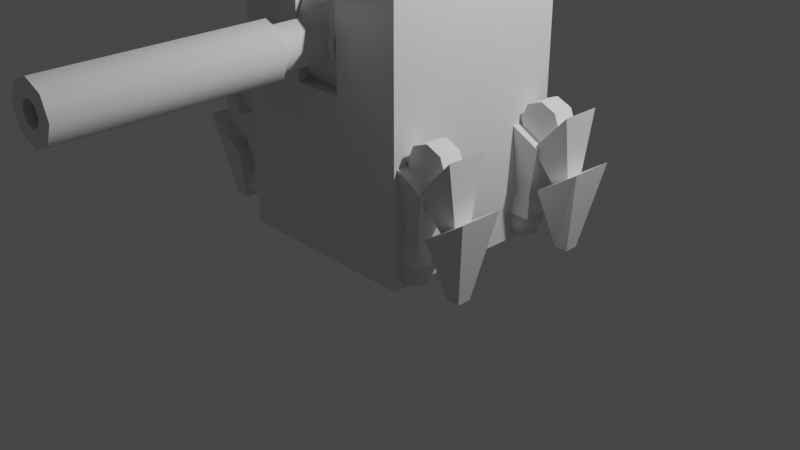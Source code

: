 # Source: LongRangeMachine.blend  (saved by Blender 2.81.16; exported with 4.5.12 LTS)
import bpy
from mathutils import Matrix  # noqa: F401  (used for matrix-valued properties, if any)

bpy.ops.wm.read_factory_settings(use_empty=True)
scene = bpy.context.scene
scene.name = 'Scene'

# ---- collections
col_collection = bpy.data.collections.new('Collection'); scene.collection.children.link(col_collection)

# ---- materials (node trees are filled in below, after node groups)
mat_material = bpy.data.materials.new('Material')
mat_material.alpha_threshold = 0.0
mat_material.use_transparent_shadow = False
mat_material.line_color = (0.0, 0.0, 0.0, 1.0)

# ---- node groups
ng_auto_smooth = bpy.data.node_groups.new('Auto Smooth', 'GeometryNodeTree')
_s = ng_auto_smooth.interface.new_socket(name='Geometry', in_out='OUTPUT', socket_type='NodeSocketGeometry')
_s = ng_auto_smooth.interface.new_socket(name='Geometry', in_out='INPUT', socket_type='NodeSocketGeometry')
_s = ng_auto_smooth.interface.new_socket(name='Angle', in_out='INPUT', socket_type='NodeSocketFloat')
_s.subtype = 'ANGLE'
_s.min_value = 0.0
_s.max_value = 3.142
ng_auto_smooth.is_modifier = True
_N = ng_auto_smooth.nodes; _L = ng_auto_smooth.links
n0 = _N.new('NodeGroupOutput'); n0.name = 'Group Output'; n0.location = (480, -100)
n1 = _N.new('NodeGroupInput'); n1.name = 'Group Input'; n1.location = (-420, -300)
n2 = _N.new('NodeGroupInput'); n2.name = 'Group Input.001'; n2.location = (-60, -100)
n3 = _N.new('GeometryNodeSetShadeSmooth'); n3.name = 'Set Shade Smooth'; n3.location = (120, -100)
n3.domain = 'EDGE'
n4 = _N.new('GeometryNodeSetShadeSmooth'); n4.name = 'Set Shade Smooth.001'; n4.location = (300, -100)
n5 = _N.new('GeometryNodeInputMeshEdgeAngle'); n5.name = 'Edge Angle'; n5.location = (-420, -220)
n6 = _N.new('GeometryNodeInputEdgeSmooth'); n6.name = 'Is Edge Smooth'; n6.location = (-60, -160)
n7 = _N.new('GeometryNodeInputShadeSmooth'); n7.name = 'Is Face Smooth'; n7.location = (-240, -340)
n8 = _N.new('FunctionNodeBooleanMath'); n8.name = 'Boolean Math'; n8.location = (-60, -220)
n9 = _N.new('FunctionNodeCompare'); n9.name = 'Compare'; n9.location = (-240, -180)
n9.operation = 'LESS_EQUAL'
_L.new(n5.outputs[0], n9.inputs[0])
_L.new(n4.outputs[0], n0.inputs[0])
_L.new(n1.outputs[1], n9.inputs[1])
_L.new(n9.outputs[0], n8.inputs[0])
_L.new(n7.outputs[0], n8.inputs[1])
_L.new(n2.outputs[0], n3.inputs[0])
_L.new(n6.outputs[0], n3.inputs[1])
_L.new(n3.outputs[0], n4.inputs[0])
_L.new(n8.outputs[0], n3.inputs[2])
n0.is_active_output = True

# ---- material node trees
mat_material.use_nodes = True; mat_material.node_tree.nodes.clear()
_N = mat_material.node_tree.nodes; _L = mat_material.node_tree.links
n0 = _N.new('ShaderNodeOutputMaterial'); n0.name = 'Material Output'; n0.location = (300, 300)
n1 = _N.new('ShaderNodeBsdfPrincipled'); n1.name = 'Principled BSDF'; n1.location = (10, 300)
n1.distribution = 'GGX'
n1.subsurface_method = 'BURLEY'
n1.inputs[2].default_value = 0.4
n1.inputs[3].default_value = 1.45
n1.inputs[27].default_value = (0.0, 0.0, 0.0, 1.0)
n1.inputs[28].default_value = 1.0
_L.new(n1.outputs[0], n0.inputs[0])
n0.is_active_output = True

# ---- world
world_world = bpy.data.worlds.new('World'); scene.world = world_world
world_world.use_nodes = True; world_world.node_tree.nodes.clear()
_N = world_world.node_tree.nodes; _L = world_world.node_tree.links
n0 = _N.new('ShaderNodeOutputWorld'); n0.name = 'World Output'; n0.location = (300, 300)
n1 = _N.new('ShaderNodeBackground'); n1.name = 'Background'; n1.location = (10, 300)
n1.inputs[0].default_value = (0.05088, 0.05088, 0.05088, 1.0)
_L.new(n1.outputs[0], n0.inputs[0])
n0.is_active_output = True
world_world.color = (0.05088, 0.05088, 0.05088)
world_world.use_sun_shadow = False
world_world.sun_shadow_jitter_overblur = 0.0

# ---- cameras
cam_camera = bpy.data.cameras.new('Camera')
cam_camera.clip_end = 100.0
cam_camera.ortho_scale = 7.314

# ---- lights
light_light = bpy.data.lights.new('Light', 'POINT')
light_light.transmission_factor = 0.0
light_light.energy = 1000.0
light_light.shadow_soft_size = 0.1
light_light.shadow_maximum_resolution = 0.006
light_light.use_absolute_resolution = True

# ---- meshes
me_cube = bpy.data.meshes.new('Cube')
me_cube.from_pydata([(1.0, 1.0, 2.637), (1.0, 1.0, -0.04341), (1.0, -1.0, 2.637), (1.0, -1.0, -0.04341), (0.0, 1.0, -0.04341), (0.0, -1.0, -0.04341), (0.0, 1.0, 2.637), (0.2674, -1.0, -0.04341), (0.2674, 1.0, 2.637), (0.2674, 1.0, -0.04341), (0.2674, -1.0, 2.637), (1.0, 1.0, 1.625), (1.0, -1.0, 1.625), (0.0, 1.0, 1.625), (0.0, -1.0, 1.625), (0.2674, -1.0, 1.625), (0.2674, 1.0, 1.625), (1.0, 0.1492, 2.637), (1.0, 0.1492, -0.04341), (0.0, 0.1492, -0.04341), (0.0, 0.1492, 2.637), (0.2674, 0.1492, 2.637), (0.2674, 0.1492, -0.04341), (1.0, 0.1492, 1.625), (0.2674, 0.1487, 1.628), (0.0, 0.1487, 1.628), (0.0, 0.1473, 2.368), (0.2674, 0.1473, 2.368), (0.0, -0.7309, 1.625), (0.2674, -0.7309, 1.625)], [], [(22, 18, 3, 7), (23, 17, 2, 12), (16, 8, 0, 11), (15, 10, 24, 29), (14, 15, 29, 28), (17, 21, 10, 2), (12, 2, 10, 15), (13, 6, 8, 16), (19, 22, 7, 5), (4, 13, 16, 9), (3, 12, 15, 7), (7, 15, 14, 5), (9, 16, 11, 1), (18, 23, 12, 3), (1, 11, 23, 18), (4, 9, 22, 19), (0, 8, 21, 17), (8, 6, 20, 21), (11, 0, 17, 23), (9, 1, 18, 22), (29, 24, 25, 28), (27, 26, 25, 24), (10, 21, 27, 24), (21, 20, 26, 27)])
_uv = me_cube.uv_layers.new(name='UVMap')
_uv.uv.foreach_set('vector', [0.2834, 0.6063, 0.375, 0.6063, 0.375, 0.75, 0.2834, 0.75, 0.5306, 0.6063, 0.625, 0.6063, 0.625, 0.75, 0.5306, 0.75, 0.5306, 0.4084, 0.625, 0.4084, 0.625, 0.5, 0.5306, 0.5, 0.5306, 0.8416, 0.625, 0.8416, 0.625, 0.8416, 0.5306, 0.8416, 0.5306, 0.875, 0.5306, 0.8416, 0.5306, 0.8416, 0.5306, 0.875, 0.625, 0.6063, 0.7166, 0.6063, 0.7166, 0.75, 0.625, 0.75, 0.5306, 0.75, 0.625, 0.75, 0.625, 0.8416, 0.5306, 0.8416, 0.5306, 0.375, 0.625, 0.375, 0.625, 0.4084, 0.5306, 0.4084, 0.25, 0.6063, 0.2834, 0.6063, 0.2834, 0.75, 0.25, 0.75, 0.375, 0.375, 0.5306, 0.375, 0.5306, 0.4084, 0.375, 0.4084, 0.375, 0.75, 0.5306, 0.75, 0.5306, 0.8416, 0.375, 0.8416, 0.375, 0.8416, 0.5306, 0.8416, 0.5306, 0.875, 0.375, 0.875, 0.375, 0.4084, 0.5306, 0.4084, 0.5306, 0.5, 0.375, 0.5, 0.375, 0.6063, 0.5306, 0.6063, 0.5306, 0.75, 0.375, 0.75, 0.375, 0.5, 0.5306, 0.5, 0.5306, 0.6063, 0.375, 0.6063, 0.25, 0.5, 0.2834, 0.5, 0.2834, 0.6063, 0.25, 0.6063, 0.625, 0.5, 0.7166, 0.5, 0.7166, 0.6063, 0.625, 0.6063, 0.7166, 0.5, 0.75, 0.5, 0.75, 0.6063, 0.7166, 0.6063, 0.5306, 0.5, 0.625, 0.5, 0.625, 0.6063, 0.5306, 0.6063, 0.2834, 0.5, 0.375, 0.5, 0.375, 0.6063, 0.2834, 0.6063, 0.5306, 0.8416, 0.625, 0.8416, 0.625, 0.875, 0.5306, 0.875, 0.7166, 0.6063, 0.75, 0.6063, 0.75, 0.75, 0.7166, 0.75, 0.7166, 0.75, 0.7166, 0.6063, 0.7166, 0.6063, 0.7166, 0.75, 0.7166, 0.6063, 0.75, 0.6063, 0.75, 0.6063, 0.7166, 0.6063])
me_cube.materials.append(mat_material)
me_cube.use_remesh_preserve_volume = False
me_cube.use_remesh_preserve_attributes = False
me_cube.use_mirror_vertex_groups = False
me_cube.update()
me_cylinder = bpy.data.meshes.new('Cylinder')
me_cylinder.from_pydata([(-0.2599, 0.3046, 2.079), (0.2599, 0.3046, 2.079), (-0.2599, 0.1065, 1.601), (0.2599, 0.1065, 1.601), (-0.2599, -0.3717, 1.402), (0.2599, -0.3717, 1.402), (-0.2599, -0.8499, 1.601), (0.2599, -0.8499, 1.601), (-0.2599, -1.048, 2.079), (0.2599, -1.048, 2.079), (-0.2599, -0.8499, 2.557), (0.2599, -0.8499, 2.557), (-0.2599, -0.3717, 2.755), (0.2599, -0.3717, 2.755), (-0.2599, 0.1065, 2.557), (0.2599, 0.1065, 2.557)], [], [(0, 1, 3, 2), (2, 3, 5, 4), (4, 5, 7, 6), (6, 7, 9, 8), (8, 9, 11, 10), (10, 11, 13, 12), (3, 1, 15, 13, 11, 9, 7, 5), (12, 13, 15, 14), (14, 15, 1, 0), (0, 2, 4, 6, 8, 10, 12, 14)])
me_cylinder.polygons.foreach_set('use_smooth', [True] * 10)
_uv = me_cylinder.uv_layers.new(name='UVMap')
_uv.uv.foreach_set('vector', [1.0, 0.5, 1.0, 1.0, 0.875, 1.0, 0.875, 0.5, 0.875, 0.5, 0.875, 1.0, 0.75, 1.0, 0.75, 0.5, 0.75, 0.5, 0.75, 1.0, 0.625, 1.0, 0.625, 0.5, 0.625, 0.5, 0.625, 1.0, 0.5, 1.0, 0.5, 0.5, 0.5, 0.5, 0.5, 1.0, 0.375, 1.0, 0.375, 0.5, 0.375, 0.5, 0.375, 1.0, 0.25, 1.0, 0.25, 0.5, 0.4197, 0.4197, 0.25, 0.49, 0.08029, 0.4197, 0.01, 0.25, 0.08029, 0.08029, 0.25, 0.01, 0.4197, 0.08029, 0.49, 0.25, 0.25, 0.5, 0.25, 1.0, 0.125, 1.0, 0.125, 0.5, 0.125, 0.5, 0.125, 1.0, 0.0, 1.0, 0.0, 0.5, 0.75, 0.49, 0.9197, 0.4197, 0.99, 0.25, 0.9197, 0.08029, 0.75, 0.01, 0.5803, 0.08029, 0.51, 0.25, 0.5803, 0.4197])
me_cylinder.use_remesh_fix_poles = True
me_cylinder.use_remesh_preserve_attributes = False
me_cylinder.use_mirror_vertex_groups = False
me_cylinder.update()
me_cylinder_001 = bpy.data.meshes.new('Cylinder.001')
me_cylinder_001.from_pydata([(3.977e-09, -0.8641, 2.308), (3.977e-09, -1.528, 2.308), (0.1568, -0.8641, 2.243), (0.1568, -1.528, 2.243), (0.2218, -0.8641, 2.086), (0.2218, -1.528, 2.086), (0.1568, -0.8641, 1.93), (0.1568, -1.528, 1.93), (-1.541e-08, -0.8641, 1.865), (-1.541e-08, -1.528, 1.865), (-0.1568, -0.8641, 1.93), (-0.1568, -1.528, 1.93), (-0.2218, -0.8641, 2.086), (-0.2218, -1.528, 2.086), (-0.1568, -0.8641, 2.243), (-0.1568, -1.528, 2.243), (5.181e-09, -1.528, 2.375), (0.2043, -1.528, 2.291), (0.289, -1.528, 2.086), (0.2043, -1.528, 1.882), (-2.008e-08, -1.528, 1.797), (-0.2043, -1.528, 1.882), (-0.289, -1.528, 2.086), (-0.2043, -1.528, 2.291), (5.181e-09, -3.678, 2.208), (0.08596, -3.678, 2.172), (0.1216, -3.678, 2.086), (0.08596, -3.678, 2.0), (-1.468e-08, -3.678, 1.965), (-0.08596, -3.678, 2.0), (-0.1216, -3.678, 2.086), (-0.08596, -3.678, 2.172), (0.2043, -3.678, 2.291), (5.181e-09, -3.678, 2.375), (0.289, -3.678, 2.086), (0.2043, -3.678, 1.882), (-2.008e-08, -3.678, 1.797), (-0.2043, -3.678, 1.882), (-0.289, -3.678, 2.086), (-0.2043, -3.678, 2.291), (5.181e-09, -2.956, 2.208), (0.08596, -2.956, 2.172), (0.1216, -2.956, 2.086), (0.08596, -2.956, 2.0), (-1.468e-08, -2.956, 1.965), (-0.08596, -2.956, 2.0), (-0.1216, -2.956, 2.086), (-0.08596, -2.956, 2.172)], [], [(0, 1, 3, 2), (2, 3, 5, 4), (4, 5, 7, 6), (6, 7, 9, 8), (8, 9, 11, 10), (10, 11, 13, 12), (7, 5, 18, 19), (12, 13, 15, 14), (14, 15, 1, 0), (23, 22, 38, 39), (13, 11, 21, 22), (9, 7, 19, 20), (15, 13, 22, 23), (5, 3, 17, 18), (11, 9, 20, 21), (1, 15, 23, 16), (3, 1, 16, 17), (24, 31, 47, 40), (21, 20, 36, 37), (19, 18, 34, 35), (17, 16, 33, 32), (16, 23, 39, 33), (22, 21, 37, 38), (20, 19, 35, 36), (18, 17, 32, 34), (24, 25, 32, 33), (25, 26, 34, 32), (26, 27, 35, 34), (27, 28, 36, 35), (28, 29, 37, 36), (29, 30, 38, 37), (30, 31, 39, 38), (31, 24, 33, 39), (41, 40, 47, 46, 45, 44, 43, 42), (30, 29, 45, 46), (28, 27, 43, 44), (26, 25, 41, 42), (31, 30, 46, 47), (29, 28, 44, 45), (27, 26, 42, 43), (25, 24, 40, 41)])
me_cylinder_001.polygons.foreach_set('use_smooth', [True] * 41)
_uv = me_cylinder_001.uv_layers.new(name='UVMap')
_uv.uv.foreach_set('vector', [1.0, 0.5, 1.0, 1.0, 0.875, 1.0, 0.875, 0.5, 0.875, 0.5, 0.875, 1.0, 0.75, 1.0, 0.75, 0.5, 0.75, 0.5, 0.75, 1.0, 0.625, 1.0, 0.625, 0.5, 0.625, 0.5, 0.625, 1.0, 0.5, 1.0, 0.5, 0.5, 0.5, 0.5, 0.5, 1.0, 0.375, 1.0, 0.375, 0.5, 0.375, 0.5, 0.375, 1.0, 0.25, 1.0, 0.25, 0.5, 0.625, 1.0, 0.75, 1.0, 0.75, 1.0, 0.625, 1.0, 0.25, 0.5, 0.25, 1.0, 0.125, 1.0, 0.125, 0.5, 0.125, 0.5, 0.125, 1.0, 0.0, 1.0, 0.0, 0.5, 0.125, 1.0, 0.25, 1.0, 0.25, 1.0, 0.125, 1.0, 0.25, 1.0, 0.375, 1.0, 0.375, 1.0, 0.25, 1.0, 0.5, 1.0, 0.625, 1.0, 0.625, 1.0, 0.5, 1.0, 0.125, 1.0, 0.25, 1.0, 0.25, 1.0, 0.125, 1.0, 0.75, 1.0, 0.875, 1.0, 0.875, 1.0, 0.75, 1.0, 0.375, 1.0, 0.5, 1.0, 0.5, 1.0, 0.375, 1.0, 0.0, 1.0, 0.125, 1.0, 0.125, 1.0, 0.0, 1.0, 0.875, 1.0, 1.0, 1.0, 1.0, 1.0, 0.875, 1.0, 0.25, 0.351, 0.1786, 0.3214, 0.1786, 0.3214, 0.25, 0.351, 0.375, 1.0, 0.5, 1.0, 0.5, 1.0, 0.375, 1.0, 0.625, 1.0, 0.75, 1.0, 0.75, 1.0, 0.625, 1.0, 0.875, 1.0, 1.0, 1.0, 1.0, 1.0, 0.875, 1.0, 0.0, 1.0, 0.125, 1.0, 0.125, 1.0, 0.0, 1.0, 0.25, 1.0, 0.375, 1.0, 0.375, 1.0, 0.25, 1.0, 0.5, 1.0, 0.625, 1.0, 0.625, 1.0, 0.5, 1.0, 0.75, 1.0, 0.875, 1.0, 0.875, 1.0, 0.75, 1.0, 0.25, 0.351, 0.3214, 0.3214, 0.4197, 0.4197, 0.25, 0.49, 0.3214, 0.3214, 0.351, 0.25, 0.49, 0.25, 0.4197, 0.4197, 0.351, 0.25, 0.3214, 0.1786, 0.4197, 0.08029, 0.49, 0.25, 0.3214, 0.1786, 0.25, 0.149, 0.25, 0.01, 0.4197, 0.08029, 0.25, 0.149, 0.1786, 0.1786, 0.08029, 0.08029, 0.25, 0.01, 0.1786, 0.1786, 0.149, 0.25, 0.01, 0.25, 0.08029, 0.08029, 0.149, 0.25, 0.1786, 0.3214, 0.08029, 0.4197, 0.01, 0.25, 0.1786, 0.3214, 0.25, 0.351, 0.25, 0.49, 0.08029, 0.4197, 0.3214, 0.3214, 0.25, 0.351, 0.1786, 0.3214, 0.149, 0.25, 0.1786, 0.1786, 0.25, 0.149, 0.3214, 0.1786, 0.351, 0.25, 0.149, 0.25, 0.1786, 0.1786, 0.1786, 0.1786, 0.149, 0.25, 0.25, 0.149, 0.3214, 0.1786, 0.3214, 0.1786, 0.25, 0.149, 0.351, 0.25, 0.3214, 0.3214, 0.3214, 0.3214, 0.351, 0.25, 0.1786, 0.3214, 0.149, 0.25, 0.149, 0.25, 0.1786, 0.3214, 0.1786, 0.1786, 0.25, 0.149, 0.25, 0.149, 0.1786, 0.1786, 0.3214, 0.1786, 0.351, 0.25, 0.351, 0.25, 0.3214, 0.1786, 0.3214, 0.3214, 0.25, 0.351, 0.25, 0.351, 0.3214, 0.3214])
me_cylinder_001.use_remesh_fix_poles = True
me_cylinder_001.use_remesh_preserve_attributes = False
me_cylinder_001.use_mirror_vertex_groups = False
me_cylinder_001.update()
me_cube_001 = bpy.data.meshes.new('Cube.001')
me_cube_001.from_pydata([(1.007, -0.6124, 0.2698), (1.007, -0.5565, 0.1348), (1.007, -0.6124, -0.0001442), (1.103, -0.6519, 0.2698), (1.142, -0.6124, 0.1348), (1.103, -0.6519, -0.0001442), (1.142, -0.7474, 0.2698), (1.198, -0.7474, 0.1348), (1.142, -0.7474, -0.0001442), (1.103, -0.8428, 0.2698), (1.142, -0.8824, 0.1348), (1.103, -0.8428, -0.0001442), (1.007, -0.7474, -0.05606), (1.007, -0.8824, 0.2698), (1.007, -0.9383, 0.1348), (1.007, -0.8824, -0.0001442), (1.007, -0.7474, 0.3257), (0.9117, -0.8428, 0.2698), (0.8722, -0.8824, 0.1348), (0.9117, -0.8428, -0.0001442), (0.8722, -0.7474, 0.2698), (0.8163, -0.7474, 0.1348), (0.8722, -0.7474, -0.0001442), (0.9117, -0.6519, 0.2698), (0.8722, -0.6124, 0.1348), (0.9117, -0.6519, -0.0001442), (1.007, 0.6124, 0.2698), (1.007, 0.5565, 0.1348), (1.007, 0.6124, -0.0001442), (1.103, 0.6519, 0.2698), (1.142, 0.6124, 0.1348), (1.103, 0.6519, -0.0001442), (1.142, 0.7474, 0.2698), (1.198, 0.7474, 0.1348), (1.142, 0.7474, -0.0001442), (1.103, 0.8428, 0.2698), (1.142, 0.8824, 0.1348), (1.103, 0.8428, -0.0001442), (1.007, 0.7474, -0.05606), (1.007, 0.8824, 0.2698), (1.007, 0.9383, 0.1348), (1.007, 0.8824, -0.0001442), (1.007, 0.7474, 0.3257), (0.9117, 0.8428, 0.2698), (0.8722, 0.8824, 0.1348), (0.9117, 0.8428, -0.0001442), (0.8722, 0.7474, 0.2698), (0.8163, 0.7474, 0.1348), (0.8722, 0.7474, -0.0001442), (0.9117, 0.6519, 0.2698), (0.8722, 0.6124, 0.1348), (0.9117, 0.6519, -0.0001442)], [], [(2, 1, 4, 5), (0, 16, 3), (12, 2, 5), (1, 0, 3, 4), (5, 4, 7, 8), (3, 16, 6), (12, 5, 8), (4, 3, 6, 7), (8, 7, 10, 11), (6, 16, 9), (12, 8, 11), (7, 6, 9, 10), (11, 10, 14, 15), (9, 16, 13), (12, 11, 15), (10, 9, 13, 14), (15, 14, 18, 19), (13, 16, 17), (12, 15, 19), (14, 13, 17, 18), (19, 18, 21, 22), (17, 16, 20), (12, 19, 22), (18, 17, 20, 21), (21, 20, 23, 24), (22, 21, 24, 25), (20, 16, 23), (12, 22, 25), (12, 25, 2), (24, 23, 0, 1), (25, 24, 1, 2), (23, 16, 0), (28, 31, 30, 27), (26, 29, 42), (38, 31, 28), (27, 30, 29, 26), (31, 34, 33, 30), (29, 32, 42), (38, 34, 31), (30, 33, 32, 29), (34, 37, 36, 33), (32, 35, 42), (38, 37, 34), (33, 36, 35, 32), (37, 41, 40, 36), (35, 39, 42), (38, 41, 37), (36, 40, 39, 35), (41, 45, 44, 40), (39, 43, 42), (38, 45, 41), (40, 44, 43, 39), (45, 48, 47, 44), (43, 46, 42), (38, 48, 45), (44, 47, 46, 43), (47, 50, 49, 46), (48, 51, 50, 47), (46, 49, 42), (38, 51, 48), (38, 28, 51), (50, 27, 26, 49), (51, 28, 27, 50), (49, 26, 42)])
me_cube_001.polygons.foreach_set('use_smooth', [True] * 64)
_uv = me_cube_001.uv_layers.new(name='UVMap')
_uv.uv.foreach_set('vector', [0.75, 0.25, 0.75, 0.5, 0.625, 0.5, 0.625, 0.25, 0.75, 0.75, 0.6875, 1.0, 0.625, 0.75, 0.6875, 0.0, 0.75, 0.25, 0.625, 0.25, 0.75, 0.5, 0.75, 0.75, 0.625, 0.75, 0.625, 0.5, 0.625, 0.25, 0.625, 0.5, 0.5, 0.5, 0.5, 0.25, 0.625, 0.75, 0.5625, 1.0, 0.5, 0.75, 0.5625, 0.0, 0.625, 0.25, 0.5, 0.25, 0.625, 0.5, 0.625, 0.75, 0.5, 0.75, 0.5, 0.5, 0.5, 0.25, 0.5, 0.5, 0.375, 0.5, 0.375, 0.25, 0.5, 0.75, 0.4375, 1.0, 0.375, 0.75, 0.4375, 0.0, 0.5, 0.25, 0.375, 0.25, 0.5, 0.5, 0.5, 0.75, 0.375, 0.75, 0.375, 0.5, 0.375, 0.25, 0.375, 0.5, 0.25, 0.5, 0.25, 0.25, 0.375, 0.75, 0.3125, 1.0, 0.25, 0.75, 0.3125, 0.0, 0.375, 0.25, 0.25, 0.25, 0.375, 0.5, 0.375, 0.75, 0.25, 0.75, 0.25, 0.5, 0.25, 0.25, 0.25, 0.5, 0.125, 0.5, 0.125, 0.25, 0.25, 0.75, 0.1875, 1.0, 0.125, 0.75, 0.1875, 0.0, 0.25, 0.25, 0.125, 0.25, 0.25, 0.5, 0.25, 0.75, 0.125, 0.75, 0.125, 0.5, 0.125, 0.25, 0.125, 0.5, 0.0, 0.5, 0.0, 0.25, 0.125, 0.75, 0.0625, 1.0, 0.0, 0.75, 0.0625, 0.0, 0.125, 0.25, 0.0, 0.25, 0.125, 0.5, 0.125, 0.75, 0.0, 0.75, 0.0, 0.5, 1.0, 0.5, 1.0, 0.75, 0.875, 0.75, 0.875, 0.5, 1.0, 0.25, 1.0, 0.5, 0.875, 0.5, 0.875, 0.25, 1.0, 0.75, 0.9375, 1.0, 0.875, 0.75, 0.9375, 0.0, 1.0, 0.25, 0.875, 0.25, 0.8125, 0.0, 0.875, 0.25, 0.75, 0.25, 0.875, 0.5, 0.875, 0.75, 0.75, 0.75, 0.75, 0.5, 0.875, 0.25, 0.875, 0.5, 0.75, 0.5, 0.75, 0.25, 0.875, 0.75, 0.8125, 1.0, 0.75, 0.75, 0.75, 0.25, 0.625, 0.25, 0.625, 0.5, 0.75, 0.5, 0.75, 0.75, 0.625, 0.75, 0.6875, 1.0, 0.6875, 0.0, 0.625, 0.25, 0.75, 0.25, 0.75, 0.5, 0.625, 0.5, 0.625, 0.75, 0.75, 0.75, 0.625, 0.25, 0.5, 0.25, 0.5, 0.5, 0.625, 0.5, 0.625, 0.75, 0.5, 0.75, 0.5625, 1.0, 0.5625, 0.0, 0.5, 0.25, 0.625, 0.25, 0.625, 0.5, 0.5, 0.5, 0.5, 0.75, 0.625, 0.75, 0.5, 0.25, 0.375, 0.25, 0.375, 0.5, 0.5, 0.5, 0.5, 0.75, 0.375, 0.75, 0.4375, 1.0, 0.4375, 0.0, 0.375, 0.25, 0.5, 0.25, 0.5, 0.5, 0.375, 0.5, 0.375, 0.75, 0.5, 0.75, 0.375, 0.25, 0.25, 0.25, 0.25, 0.5, 0.375, 0.5, 0.375, 0.75, 0.25, 0.75, 0.3125, 1.0, 0.3125, 0.0, 0.25, 0.25, 0.375, 0.25, 0.375, 0.5, 0.25, 0.5, 0.25, 0.75, 0.375, 0.75, 0.25, 0.25, 0.125, 0.25, 0.125, 0.5, 0.25, 0.5, 0.25, 0.75, 0.125, 0.75, 0.1875, 1.0, 0.1875, 0.0, 0.125, 0.25, 0.25, 0.25, 0.25, 0.5, 0.125, 0.5, 0.125, 0.75, 0.25, 0.75, 0.125, 0.25, 0.0, 0.25, 0.0, 0.5, 0.125, 0.5, 0.125, 0.75, 0.0, 0.75, 0.0625, 1.0, 0.0625, 0.0, 0.0, 0.25, 0.125, 0.25, 0.125, 0.5, 0.0, 0.5, 0.0, 0.75, 0.125, 0.75, 1.0, 0.5, 0.875, 0.5, 0.875, 0.75, 1.0, 0.75, 1.0, 0.25, 0.875, 0.25, 0.875, 0.5, 1.0, 0.5, 1.0, 0.75, 0.875, 0.75, 0.9375, 1.0, 0.9375, 0.0, 0.875, 0.25, 1.0, 0.25, 0.8125, 0.0, 0.75, 0.25, 0.875, 0.25, 0.875, 0.5, 0.75, 0.5, 0.75, 0.75, 0.875, 0.75, 0.875, 0.25, 0.75, 0.25, 0.75, 0.5, 0.875, 0.5, 0.875, 0.75, 0.75, 0.75, 0.8125, 1.0])
me_cube_001.use_remesh_fix_poles = True
me_cube_001.use_remesh_preserve_attributes = False
me_cube_001.use_mirror_vertex_groups = False
me_cube_001.update()
me_cube_002 = bpy.data.meshes.new('Cube.002')
me_cube_002.from_pydata([(1.477, -0.8108, 0.004879), (1.344, -0.9664, 0.5962), (1.477, -0.6709, 0.004879), (1.344, -0.5153, 0.5962), (1.617, -0.8108, 0.004879), (1.786, -0.9664, 0.8948), (1.617, -0.6709, 0.004879), (1.786, -0.5153, 0.8948), (1.477, 0.8108, 0.004879), (1.344, 0.9664, 0.5962), (1.477, 0.6709, 0.004879), (1.344, 0.5153, 0.5962), (1.617, 0.8108, 0.004879), (1.786, 0.9664, 0.8948), (1.617, 0.6709, 0.004879), (1.786, 0.5153, 0.8948)], [], [(0, 1, 3, 2), (2, 3, 7, 6), (6, 7, 5, 4), (4, 5, 1, 0), (2, 6, 4, 0), (7, 3, 1, 5), (8, 10, 11, 9), (10, 14, 15, 11), (14, 12, 13, 15), (12, 8, 9, 13), (10, 8, 12, 14), (15, 13, 9, 11)])
me_cube_002.polygons.foreach_set('use_smooth', [True] * 12)
_uv = me_cube_002.uv_layers.new(name='UVMap')
_uv.uv.foreach_set('vector', [0.375, 0.0, 0.625, 0.0, 0.625, 0.25, 0.375, 0.25, 0.375, 0.25, 0.625, 0.25, 0.625, 0.5, 0.375, 0.5, 0.375, 0.5, 0.625, 0.5, 0.625, 0.75, 0.375, 0.75, 0.375, 0.75, 0.625, 0.75, 0.625, 1.0, 0.375, 1.0, 0.125, 0.5, 0.375, 0.5, 0.375, 0.75, 0.125, 0.75, 0.625, 0.5, 0.875, 0.5, 0.875, 0.75, 0.625, 0.75, 0.375, 0.0, 0.375, 0.25, 0.625, 0.25, 0.625, 0.0, 0.375, 0.25, 0.375, 0.5, 0.625, 0.5, 0.625, 0.25, 0.375, 0.5, 0.375, 0.75, 0.625, 0.75, 0.625, 0.5, 0.375, 0.75, 0.375, 1.0, 0.625, 1.0, 0.625, 0.75, 0.125, 0.5, 0.125, 0.75, 0.375, 0.75, 0.375, 0.5, 0.625, 0.5, 0.625, 0.75, 0.875, 0.75, 0.875, 0.5])
me_cube_002.use_remesh_fix_poles = True
me_cube_002.use_remesh_preserve_attributes = False
me_cube_002.use_mirror_vertex_groups = False
me_cube_002.update()
me_cube_003 = bpy.data.meshes.new('Cube.003')
me_cube_003.from_pydata([(1.608, -0.5415, 1.387), (1.58, -0.6783, 0.5743), (1.608, -0.9533, 1.387), (1.58, -0.8165, 0.5743), (1.242, -0.5415, 0.9886), (1.442, -0.6783, 0.5743), (1.242, -0.9533, 0.9886), (1.442, -0.8165, 0.5743), (1.608, 0.5415, 1.387), (1.58, 0.6783, 0.5743), (1.608, 0.9533, 1.387), (1.58, 0.8165, 0.5743), (1.242, 0.5415, 0.9886), (1.442, 0.6783, 0.5743), (1.242, 0.9533, 0.9886), (1.442, 0.8165, 0.5743)], [], [(0, 1, 3, 2), (2, 3, 7, 6), (6, 7, 5, 4), (4, 5, 1, 0), (2, 6, 4, 0), (7, 3, 1, 5), (8, 10, 11, 9), (10, 14, 15, 11), (14, 12, 13, 15), (12, 8, 9, 13), (10, 8, 12, 14), (15, 13, 9, 11)])
me_cube_003.polygons.foreach_set('use_smooth', [True] * 12)
_uv = me_cube_003.uv_layers.new(name='UVMap')
_uv.uv.foreach_set('vector', [0.375, 0.0, 0.625, 0.0, 0.625, 0.25, 0.375, 0.25, 0.375, 0.25, 0.625, 0.25, 0.625, 0.5, 0.375, 0.5, 0.375, 0.5, 0.625, 0.5, 0.625, 0.75, 0.375, 0.75, 0.375, 0.75, 0.625, 0.75, 0.625, 1.0, 0.375, 1.0, 0.125, 0.5, 0.375, 0.5, 0.375, 0.75, 0.125, 0.75, 0.625, 0.5, 0.875, 0.5, 0.875, 0.75, 0.625, 0.75, 0.375, 0.0, 0.375, 0.25, 0.625, 0.25, 0.625, 0.0, 0.375, 0.25, 0.375, 0.5, 0.625, 0.5, 0.625, 0.25, 0.375, 0.5, 0.375, 0.75, 0.625, 0.75, 0.625, 0.5, 0.375, 0.75, 0.375, 1.0, 0.625, 1.0, 0.625, 0.75, 0.125, 0.5, 0.125, 0.75, 0.375, 0.75, 0.375, 0.5, 0.625, 0.5, 0.625, 0.75, 0.875, 0.75, 0.875, 0.5])
me_cube_003.use_remesh_fix_poles = True
me_cube_003.use_remesh_preserve_attributes = False
me_cube_003.use_mirror_vertex_groups = False
me_cube_003.update()
me_cube_004 = bpy.data.meshes.new('Cube.004')
me_cube_004.from_pydata([(1.242, -0.6241, 1.426), (1.242, -0.8547, 1.426), (1.405, -0.6241, 1.359), (1.405, -0.8547, 1.359), (1.473, -0.6241, 1.196), (1.473, -0.8547, 1.196), (1.405, -0.6241, 1.033), (1.405, -0.8547, 1.033), (1.242, -0.6241, 0.965), (1.242, -0.8547, 0.965), (1.079, -0.6241, 1.033), (1.079, -0.8547, 1.033), (1.012, -0.6241, 1.196), (1.012, -0.8547, 1.196), (1.079, -0.6241, 1.359), (1.079, -0.8547, 1.359), (1.242, 0.6241, 1.426), (1.242, 0.8547, 1.426), (1.405, 0.6241, 1.359), (1.405, 0.8547, 1.359), (1.473, 0.6241, 1.196), (1.473, 0.8547, 1.196), (1.405, 0.6241, 1.033), (1.405, 0.8547, 1.033), (1.242, 0.6241, 0.965), (1.242, 0.8547, 0.965), (1.079, 0.6241, 1.033), (1.079, 0.8547, 1.033), (1.012, 0.6241, 1.196), (1.012, 0.8547, 1.196), (1.079, 0.6241, 1.359), (1.079, 0.8547, 1.359)], [], [(0, 1, 3, 2), (2, 3, 5, 4), (4, 5, 7, 6), (6, 7, 9, 8), (8, 9, 11, 10), (10, 11, 13, 12), (3, 1, 15, 13, 11, 9, 7, 5), (12, 13, 15, 14), (14, 15, 1, 0), (0, 2, 4, 6, 8, 10, 12, 14), (16, 18, 19, 17), (18, 20, 21, 19), (20, 22, 23, 21), (22, 24, 25, 23), (24, 26, 27, 25), (26, 28, 29, 27), (19, 21, 23, 25, 27, 29, 31, 17), (28, 30, 31, 29), (30, 16, 17, 31), (16, 30, 28, 26, 24, 22, 20, 18)])
me_cube_004.polygons.foreach_set('use_smooth', [True] * 20)
_uv = me_cube_004.uv_layers.new(name='UVMap')
_uv.uv.foreach_set('vector', [1.0, 0.5, 1.0, 1.0, 0.875, 1.0, 0.875, 0.5, 0.875, 0.5, 0.875, 1.0, 0.75, 1.0, 0.75, 0.5, 0.75, 0.5, 0.75, 1.0, 0.625, 1.0, 0.625, 0.5, 0.625, 0.5, 0.625, 1.0, 0.5, 1.0, 0.5, 0.5, 0.5, 0.5, 0.5, 1.0, 0.375, 1.0, 0.375, 0.5, 0.375, 0.5, 0.375, 1.0, 0.25, 1.0, 0.25, 0.5, 0.4197, 0.4197, 0.25, 0.49, 0.08029, 0.4197, 0.01, 0.25, 0.08029, 0.08029, 0.25, 0.01, 0.4197, 0.08029, 0.49, 0.25, 0.25, 0.5, 0.25, 1.0, 0.125, 1.0, 0.125, 0.5, 0.125, 0.5, 0.125, 1.0, 0.0, 1.0, 0.0, 0.5, 0.75, 0.49, 0.9197, 0.4197, 0.99, 0.25, 0.9197, 0.08029, 0.75, 0.01, 0.5803, 0.08029, 0.51, 0.25, 0.5803, 0.4197, 1.0, 0.5, 0.875, 0.5, 0.875, 1.0, 1.0, 1.0, 0.875, 0.5, 0.75, 0.5, 0.75, 1.0, 0.875, 1.0, 0.75, 0.5, 0.625, 0.5, 0.625, 1.0, 0.75, 1.0, 0.625, 0.5, 0.5, 0.5, 0.5, 1.0, 0.625, 1.0, 0.5, 0.5, 0.375, 0.5, 0.375, 1.0, 0.5, 1.0, 0.375, 0.5, 0.25, 0.5, 0.25, 1.0, 0.375, 1.0, 0.4197, 0.4197, 0.49, 0.25, 0.4197, 0.08029, 0.25, 0.01, 0.08029, 0.08029, 0.01, 0.25, 0.08029, 0.4197, 0.25, 0.49, 0.25, 0.5, 0.125, 0.5, 0.125, 1.0, 0.25, 1.0, 0.125, 0.5, 0.0, 0.5, 0.0, 1.0, 0.125, 1.0, 0.75, 0.49, 0.5803, 0.4197, 0.51, 0.25, 0.5803, 0.08029, 0.75, 0.01, 0.9197, 0.08029, 0.99, 0.25, 0.9197, 0.4197])
me_cube_004.use_remesh_fix_poles = True
me_cube_004.use_remesh_preserve_attributes = False
me_cube_004.use_mirror_vertex_groups = False
me_cube_004.update()
me_cube_005 = bpy.data.meshes.new('Cube.005')
me_cube_005.from_pydata([(0.8675, -0.9688, 1.22), (0.8069, -0.9568, 0.2452), (0.8069, -0.538, 0.2452), (0.8675, -0.5259, 1.22), (1.226, -0.9568, 0.2452), (1.305, -0.9688, 0.9973), (1.226, -0.538, 0.2452), (1.305, -0.5259, 0.9973), (0.8985, -0.8867, 0.5261), (1.176, -0.8867, 0.4824), (0.8985, -0.6081, 0.5261), (1.176, -0.6081, 0.4824), (0.8675, 0.9688, 1.22), (0.8069, 0.9568, 0.2452), (0.8069, 0.538, 0.2452), (0.8675, 0.5259, 1.22), (1.226, 0.9568, 0.2452), (1.305, 0.9688, 0.9973), (1.226, 0.538, 0.2452), (1.305, 0.5259, 0.9973), (0.8985, 0.8867, 0.5261), (1.176, 0.8867, 0.4824), (0.8985, 0.6081, 0.5261), (1.176, 0.6081, 0.4824)], [], [(7, 3, 0, 5), (2, 6, 4, 1), (9, 5, 0, 8), (11, 7, 5, 9), (10, 3, 7, 11), (8, 0, 3, 10), (1, 8, 10, 2), (2, 10, 11, 6), (6, 11, 9, 4), (4, 9, 8, 1), (19, 17, 12, 15), (14, 13, 16, 18), (21, 20, 12, 17), (23, 21, 17, 19), (22, 23, 19, 15), (20, 22, 15, 12), (13, 14, 22, 20), (14, 18, 23, 22), (18, 16, 21, 23), (16, 13, 20, 21)])
me_cube_005.polygons.foreach_set('use_smooth', [True] * 20)
_uv = me_cube_005.uv_layers.new(name='UVMap')
_uv.uv.foreach_set('vector', [0.375, 0.0, 0.625, 0.0, 0.625, 0.25, 0.375, 0.25, 0.375, 0.25, 0.625, 0.25, 0.625, 0.5, 0.375, 0.5, 0.45, 0.5, 0.625, 0.5, 0.625, 0.75, 0.45, 0.75, 0.45, 0.75, 0.625, 0.75, 0.625, 1.0, 0.45, 1.0, 0.2, 0.5, 0.375, 0.5, 0.375, 0.75, 0.2, 0.75, 0.7, 0.5, 0.875, 0.5, 0.875, 0.75, 0.7, 0.75, 0.625, 0.5, 0.7, 0.5, 0.7, 0.75, 0.625, 0.75, 0.125, 0.5, 0.2, 0.5, 0.2, 0.75, 0.125, 0.75, 0.375, 0.75, 0.45, 0.75, 0.45, 1.0, 0.375, 1.0, 0.375, 0.5, 0.45, 0.5, 0.45, 0.75, 0.375, 0.75, 0.375, 0.0, 0.375, 0.25, 0.625, 0.25, 0.625, 0.0, 0.375, 0.25, 0.375, 0.5, 0.625, 0.5, 0.625, 0.25, 0.45, 0.5, 0.45, 0.75, 0.625, 0.75, 0.625, 0.5, 0.45, 0.75, 0.45, 1.0, 0.625, 1.0, 0.625, 0.75, 0.2, 0.5, 0.2, 0.75, 0.375, 0.75, 0.375, 0.5, 0.7, 0.5, 0.7, 0.75, 0.875, 0.75, 0.875, 0.5, 0.625, 0.5, 0.625, 0.75, 0.7, 0.75, 0.7, 0.5, 0.125, 0.5, 0.125, 0.75, 0.2, 0.75, 0.2, 0.5, 0.375, 0.75, 0.375, 1.0, 0.45, 1.0, 0.45, 0.75, 0.375, 0.5, 0.375, 0.75, 0.45, 0.75, 0.45, 0.5])
me_cube_005.use_remesh_fix_poles = True
me_cube_005.use_remesh_preserve_attributes = False
me_cube_005.use_mirror_vertex_groups = False
me_cube_005.update()
arm_armature = bpy.data.armatures.new('Armature')  # bones are not reproduced

# ---- objects
ob_m_body = bpy.data.objects.new('m_body', me_cube)
ob_light = bpy.data.objects.new('Light', light_light)
ob_camera = bpy.data.objects.new('Camera', cam_camera)
ob_m_barreljoint = bpy.data.objects.new('m_barrelJoint', me_cylinder)
ob_m_barrel = bpy.data.objects.new('m_barrel', me_cylinder_001)
ob_m_footjoint = bpy.data.objects.new('m_footJoint', me_cube_001)
ob_m_foot3 = bpy.data.objects.new('m_foot3', me_cube_002)
ob_m_foot2 = bpy.data.objects.new('m_foot2', me_cube_003)
ob_m_footjoint2 = bpy.data.objects.new('m_footJoint2', me_cube_004)
ob_m_foot1 = bpy.data.objects.new('m_foot1', me_cube_005)
ob_armature = bpy.data.objects.new('Armature', arm_armature)

# ---- transforms, parenting, visibility, modifiers, constraints
ob_m_body.parent = ob_armature
ob_m_body.location = (0.0, 0.0, 0.0)
ob_m_body.lock_rotations_4d = False
ob_m_body.empty_display_type = 'ARROWS'
ob_m_body.lineart.crease_threshold = 0.0
_vg = ob_m_body.vertex_groups.new(name='Bone')
_vg.add([0, 1, 2, 3, 4, 5, 6, 7, 8, 9, 10, 11, 12, 13, 14, 15, 16, 17, 18, 19, 20, 21, 22, 23, 24, 25, 26, 27, 28, 29], 1.0, 'REPLACE')
_m = ob_m_body.modifiers.new('Mirror', 'MIRROR')
_m.use_clip = True
_m = ob_m_body.modifiers.new('Armature', 'ARMATURE')
_m.object = ob_armature
ob_light.location = (4.076, 1.005, 5.904)
ob_light.rotation_euler = (0.6503, 0.05522, 1.866)
ob_light.lock_rotations_4d = False
ob_light.empty_display_type = 'ARROWS'
ob_light.color = (0.0, 0.0, 0.0, 0.0)
ob_light.lineart.crease_threshold = 0.0
ob_camera.location = (7.359, -6.926, 4.958)
ob_camera.rotation_euler = (1.109, 0.0, 0.8149)
ob_camera.lock_rotations_4d = False
ob_camera.empty_display_type = 'ARROWS'
ob_camera.color = (0.0, 0.0, 0.0, 0.0)
ob_camera.display_type = 'WIRE'
ob_camera.lineart.crease_threshold = 0.0
ob_m_barreljoint.parent = ob_armature
ob_m_barreljoint.location = (0.0, 0.0, 0.0)
ob_m_barreljoint.lineart.crease_threshold = 0.0
_vg = ob_m_barreljoint.vertex_groups.new(name='Bone.002')
_vg.add([0, 1, 2, 3, 4, 5, 6, 7, 8, 9, 10, 11, 12, 13, 14, 15], 1.0, 'REPLACE')
_m = ob_m_barreljoint.modifiers.new('Armature', 'ARMATURE')
_m.object = ob_armature
_m = ob_m_barreljoint.modifiers.new('Auto Smooth', 'NODES')
_m.node_group = ng_auto_smooth
_gi = [s.identifier for s in ng_auto_smooth.interface.items_tree if s.item_type == 'SOCKET' and s.in_out == 'INPUT']
_m[_gi[1]] = 1.047  # Angle
ob_m_barrel.parent = ob_armature
ob_m_barrel.location = (0.0, 0.0, 0.0)
ob_m_barrel.lineart.crease_threshold = 0.0
_vg = ob_m_barrel.vertex_groups.new(name='Bone.002')
for _i, _w in zip([0, 1, 2, 3, 4, 5, 6, 7, 8, 9, 10, 11, 12, 13, 14, 15, 16, 17, 18, 19, 20, 21, 22, 23, 24, 25, 26, 27, 28, 29, 30, 31, 32, 33, 34, 35, 36, 37, 38, 39, 40, 41, 42, 43, 44, 45, 46, 47], [1.0, 1.0, 1.0, 1.0, 1.0, 1.0, 1.0, 1.0, 1.0, 1.0, 1.0, 1.0, 1.0, 1.0, 1.0, 1.0, 1.0, 1.0, 1.0, 1.0, 1.0, 1.0, 1.0, 1.0, 0.9978, 0.9977, 0.9977, 0.9976, 0.9976, 0.9976, 0.9977, 0.9977, 0.9995, 0.9995, 0.9994, 0.9994, 0.9994, 0.9994, 0.9994, 0.9995, 0.9789, 0.9781, 0.9768, 0.9725, 0.9736, 0.9723, 0.9766, 0.978]): _vg.add([_i], _w, 'REPLACE')
_m = ob_m_barrel.modifiers.new('Armature', 'ARMATURE')
_m.object = ob_armature
_m = ob_m_barrel.modifiers.new('Auto Smooth', 'NODES')
_m.node_group = ng_auto_smooth
_gi = [s.identifier for s in ng_auto_smooth.interface.items_tree if s.item_type == 'SOCKET' and s.in_out == 'INPUT']
_m[_gi[1]] = 1.047  # Angle
ob_m_footjoint.parent = ob_armature
ob_m_footjoint.location = (0.0, 0.0, 0.0)
ob_m_footjoint.lineart.crease_threshold = 0.0
_vg = ob_m_footjoint.vertex_groups.new(name='Bone')
for _i, _w in zip([0, 1, 2, 3, 4, 5, 6, 7, 8, 9, 10, 11, 12, 13, 14, 15, 16, 17, 18, 19, 20, 21, 22, 23, 24, 25, 26, 27, 28, 29, 30, 31, 32, 33, 34, 35, 36, 37, 38, 39, 40, 41, 42, 43, 44, 45, 46, 47, 48, 49, 50, 51], [1.0, 1.0, 1.0, 1.0, 1.0, 1.0, 1.0, 1.0, 1.0, 1.0, 1.0, 1.0, 1.0, 0.9998, 1.0, 1.0, 1.0, 0.9959, 1.0, 1.0, 1.0, 1.0, 1.0, 0.9998, 1.0, 1.0, 1.0, 1.0, 1.0, 1.0, 1.0, 1.0, 1.0, 1.0, 1.0, 1.0, 1.0, 1.0, 1.0, 0.9998, 1.0, 1.0, 1.0, 0.9959, 1.0, 1.0, 1.0, 1.0, 1.0, 0.9998, 1.0, 1.0]): _vg.add([_i], _w, 'REPLACE')
_m = ob_m_footjoint.modifiers.new('Mirror', 'MIRROR')
_m = ob_m_footjoint.modifiers.new('Armature', 'ARMATURE')
_m.object = ob_armature
_m = ob_m_footjoint.modifiers.new('Auto Smooth', 'NODES')
_m.node_group = ng_auto_smooth
_gi = [s.identifier for s in ng_auto_smooth.interface.items_tree if s.item_type == 'SOCKET' and s.in_out == 'INPUT']
_m[_gi[1]] = 0.8727  # Angle
ob_m_foot3.parent = ob_armature
ob_m_foot3.location = (0.0, 0.0, 0.0)
ob_m_foot3.lineart.crease_threshold = 0.0
_vg = ob_m_foot3.vertex_groups.new(name='Bone_L.004')
for _i, _w in zip([0, 1, 2, 3, 4, 5, 6, 7], [1.0, 1.0, 1.0, 0.9998, 1.0, 1.0, 1.0, 0.994]): _vg.add([_i], _w, 'REPLACE')
_vg = ob_m_foot3.vertex_groups.new(name='Bone_R.004')
for _i, _w in zip([8, 9, 10, 11, 12, 13, 14, 15], [3.24e-08, 3.562e-12, 7.334e-07, 1.381e-10, 5.18e-07, 5.752e-08, 7.772e-06, 1.328e-06]): _vg.add([_i], _w, 'REPLACE')
_vg = ob_m_foot3.vertex_groups.new(name='Bone_L.007')
for _i, _w in zip([8, 9, 10, 11, 12, 13, 14, 15], [1.0, 1.0, 1.0, 1.0, 1.0, 1.0, 1.0, 1.0]): _vg.add([_i], _w, 'REPLACE')
_vg = ob_m_foot3.vertex_groups.new(name='Bone_R.007')
_m = ob_m_foot3.modifiers.new('Mirror', 'MIRROR')
_m = ob_m_foot3.modifiers.new('Armature', 'ARMATURE')
_m.object = ob_armature
_m = ob_m_foot3.modifiers.new('Auto Smooth', 'NODES')
_m.node_group = ng_auto_smooth
_gi = [s.identifier for s in ng_auto_smooth.interface.items_tree if s.item_type == 'SOCKET' and s.in_out == 'INPUT']
_m[_gi[1]] = 0.8727  # Angle
ob_m_foot2.parent = ob_armature
ob_m_foot2.location = (0.0, 0.0, 0.0)
ob_m_foot2.lineart.crease_threshold = 0.0
_vg = ob_m_foot2.vertex_groups.new(name='Bone_L.003')
for _i, _w in zip([0, 1, 2, 3, 4, 5, 6, 7], [1.0, 1.0, 0.9995, 1.0, 1.0, 1.0, 0.9968, 1.0]): _vg.add([_i], _w, 'REPLACE')
_vg = ob_m_foot2.vertex_groups.new(name='Bone_R.003')
for _i, _w in zip([8, 9, 10, 11, 12, 13, 14, 15], [6.14e-05, 1.467e-07, 0.0001303, 1.555e-14, 1.684e-06, 1.173e-13, 3.366e-07, 1.508e-17]): _vg.add([_i], _w, 'REPLACE')
_vg = ob_m_foot2.vertex_groups.new(name='Bone_L.006')
for _i, _w in zip([0, 2, 8, 9, 10, 11, 12, 13, 14, 15], [4.458e-05, 0.0005437, 0.9999, 1.0, 0.9999, 1.0, 1.0, 1.0, 1.0, 1.0]): _vg.add([_i], _w, 'REPLACE')
_vg = ob_m_foot2.vertex_groups.new(name='Bone_R.006')
for _i, _w in zip([8, 9, 10, 11, 12, 13, 14, 15], [1.971e-06, 0.0, 1.255e-07, 0.0, 0.0, 0.0, 0.0, 0.0]): _vg.add([_i], _w, 'REPLACE')
_m = ob_m_foot2.modifiers.new('Mirror', 'MIRROR')
_m = ob_m_foot2.modifiers.new('Armature', 'ARMATURE')
_m.object = ob_armature
_m = ob_m_foot2.modifiers.new('Auto Smooth', 'NODES')
_m.node_group = ng_auto_smooth
_gi = [s.identifier for s in ng_auto_smooth.interface.items_tree if s.item_type == 'SOCKET' and s.in_out == 'INPUT']
_m[_gi[1]] = 0.8727  # Angle
ob_m_footjoint2.parent = ob_armature
ob_m_footjoint2.location = (0.0, 0.0, 0.0)
ob_m_footjoint2.lineart.crease_threshold = 0.0
_vg = ob_m_footjoint2.vertex_groups.new(name='Bone_L.003')
_vg.add([0, 1, 2, 3, 4, 5, 6, 7, 8, 9, 10, 11, 12, 13, 14, 15], 1.0, 'REPLACE')
_vg = ob_m_footjoint2.vertex_groups.new(name='Bone_R.003')
for _i, _w in zip([16, 17, 18, 19, 20, 21, 22, 23, 24, 25, 26, 27, 28, 29, 30, 31], [5.024e-06, 0.0001278, 4.626e-05, 8.629e-06, 4.742e-06, 1.315e-06, 1.86e-08, 5.594e-07, 5.503e-09, 7.996e-06, 0.0, 9.789e-05, 3.639e-07, 5.9e-06, 0.0004776, 5.07e-07]): _vg.add([_i], _w, 'REPLACE')
_vg = ob_m_footjoint2.vertex_groups.new(name='Bone_L.006')
for _i, _w in zip([16, 17, 18, 19, 20, 21, 22, 23, 24, 25, 26, 27, 28, 29, 30, 31], [1.0, 0.9999, 1.0, 1.0, 1.0, 1.0, 1.0, 1.0, 1.0, 1.0, 1.0, 0.9999, 1.0, 1.0, 0.9995, 1.0]): _vg.add([_i], _w, 'REPLACE')
_vg = ob_m_footjoint2.vertex_groups.new(name='Bone_R.006')
_m = ob_m_footjoint2.modifiers.new('Mirror', 'MIRROR')
_m = ob_m_footjoint2.modifiers.new('Armature', 'ARMATURE')
_m.object = ob_armature
_m = ob_m_footjoint2.modifiers.new('Auto Smooth', 'NODES')
_m.node_group = ng_auto_smooth
_gi = [s.identifier for s in ng_auto_smooth.interface.items_tree if s.item_type == 'SOCKET' and s.in_out == 'INPUT']
_m[_gi[1]] = 0.8727  # Angle
ob_m_foot1.parent = ob_armature
ob_m_foot1.location = (0.0, 0.0, 0.0)
ob_m_foot1.lineart.crease_threshold = 0.0
_vg = ob_m_foot1.vertex_groups.new(name='Bone_L.002')
_vg.add([0, 1, 2, 3, 4, 5, 6, 7, 8, 9, 10, 11], 1.0, 'REPLACE')
_vg = ob_m_foot1.vertex_groups.new(name='Bone_R.002')
for _i, _w in zip([12, 13, 14, 15, 16, 17, 18, 19, 20, 21, 22, 23], [2.952e-07, 1.409e-06, 4.955e-05, 7.09e-08, 4.845e-06, 1.414e-05, 1.335e-06, 1.875e-05, 4.769e-06, 6.282e-08, 2.37e-07, 1.972e-10]): _vg.add([_i], _w, 'REPLACE')
_vg = ob_m_foot1.vertex_groups.new(name='Bone_L.005')
for _i, _w in zip([12, 13, 14, 15, 16, 17, 18, 19, 20, 21, 22, 23], [1.0, 1.0, 1.0, 1.0, 1.0, 1.0, 1.0, 1.0, 1.0, 1.0, 1.0, 1.0]): _vg.add([_i], _w, 'REPLACE')
_vg = ob_m_foot1.vertex_groups.new(name='Bone_R.005')
_m = ob_m_foot1.modifiers.new('Mirror', 'MIRROR')
_m = ob_m_foot1.modifiers.new('Armature', 'ARMATURE')
_m.object = ob_armature
_m = ob_m_foot1.modifiers.new('Auto Smooth', 'NODES')
_m.node_group = ng_auto_smooth
_gi = [s.identifier for s in ng_auto_smooth.interface.items_tree if s.item_type == 'SOCKET' and s.in_out == 'INPUT']
_m[_gi[1]] = 0.8727  # Angle
ob_armature.location = (0.0, 0.0, 0.0)
ob_armature.show_in_front = True
ob_armature.lineart.crease_threshold = 0.0

# ---- collection membership
col_collection.objects.link(ob_m_body)
col_collection.objects.link(ob_light)
col_collection.objects.link(ob_camera)
col_collection.objects.link(ob_m_barreljoint)
col_collection.objects.link(ob_m_barrel)
col_collection.objects.link(ob_m_footjoint)
col_collection.objects.link(ob_m_foot3)
col_collection.objects.link(ob_m_foot2)
col_collection.objects.link(ob_m_footjoint2)
col_collection.objects.link(ob_m_foot1)
col_collection.objects.link(ob_armature)

# ---- scene / render settings (as saved in the file)
scene.camera = ob_camera
scene.frame_start = 1; scene.frame_end = 20; scene.frame_set(0)
scene.render.engine = 'BLENDER_EEVEE_NEXT'
scene.cycles.use_denoising = False
scene.cycles.samples = 128
scene.cycles.sampling_pattern = 'TABULATED_SOBOL'
scene.cycles.use_adaptive_sampling = False
scene.cycles.use_light_tree = False
scene.view_settings.view_transform = 'Filmic'
bpy.context.view_layer.update()
